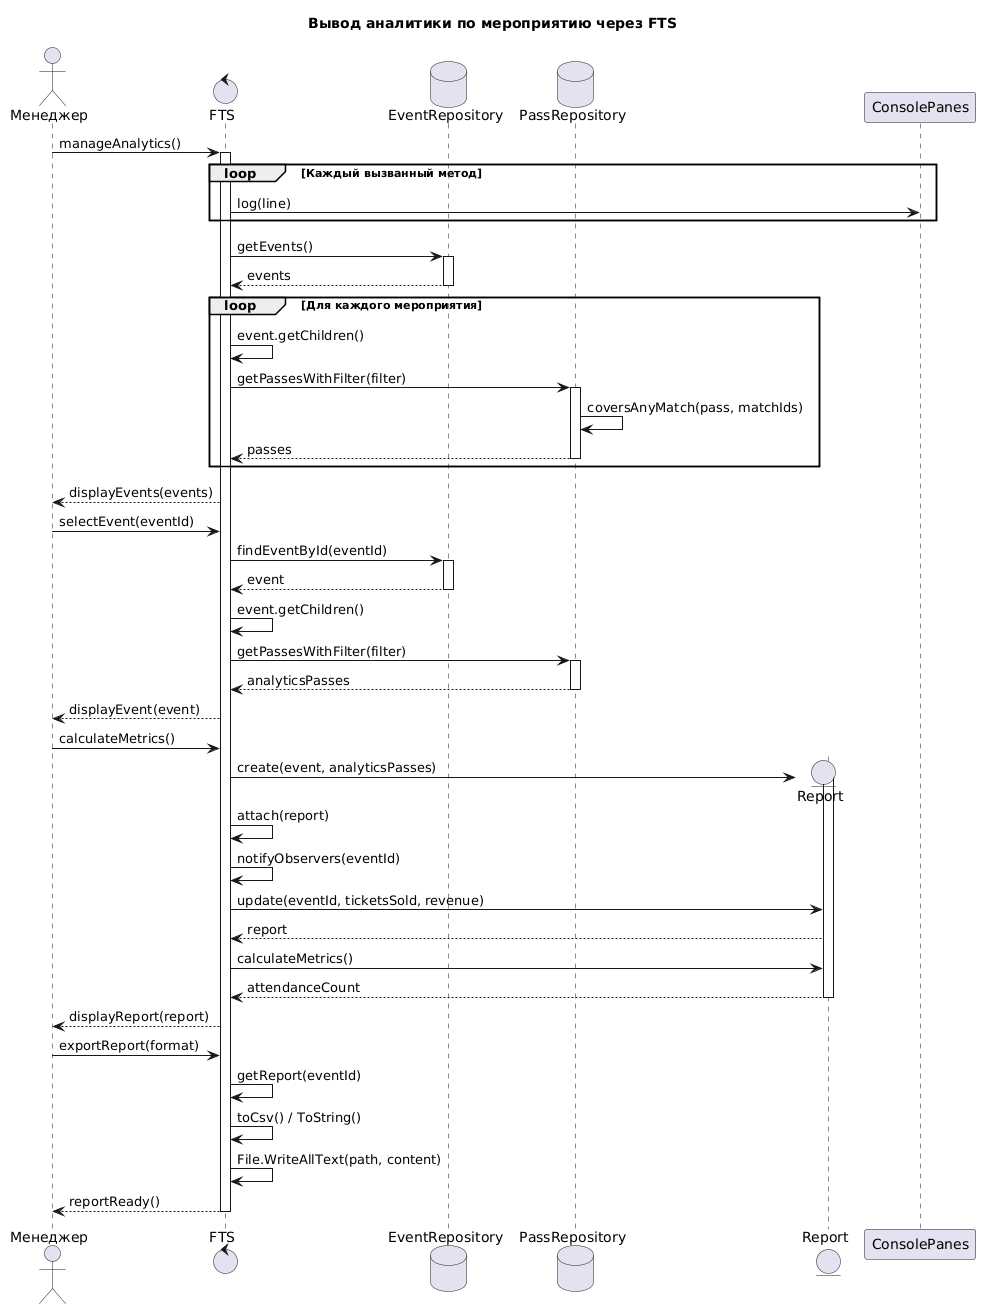

The diagram above was rendered by PlantUML. Its source (embedded in the PNG):
@startuml
title Вывод аналитики по мероприятию через FTS

actor "Менеджер" as Manager

control "FTS" as FTS
database "EventRepository" as EventRepository
database "PassRepository" as PassRepository
entity "Report" as Report
participant "ConsolePanes" as Panes

Manager -> FTS : manageAnalytics()
activate FTS

loop Каждый вызванный метод
    FTS -> Panes : log(line)
end

FTS -> EventRepository : getEvents()
activate EventRepository
EventRepository --> FTS : events
deactivate EventRepository

loop Для каждого мероприятия
    FTS -> FTS : event.getChildren()
    FTS -> PassRepository : getPassesWithFilter(filter)
    activate PassRepository
    PassRepository -> PassRepository : coversAnyMatch(pass, matchIds)
    PassRepository --> FTS : passes
    deactivate PassRepository
end
FTS --> Manager : displayEvents(events)

Manager -> FTS : selectEvent(eventId)

FTS -> EventRepository : findEventById(eventId)
activate EventRepository
EventRepository --> FTS : event
deactivate EventRepository

FTS -> FTS : event.getChildren()
FTS -> PassRepository : getPassesWithFilter(filter)
activate PassRepository
PassRepository --> FTS : analyticsPasses
deactivate PassRepository
FTS --> Manager : displayEvent(event)

Manager -> FTS : calculateMetrics()

create Report
FTS -> Report : create(event, analyticsPasses)
activate Report

FTS -> FTS : attach(report)
FTS -> FTS : notifyObservers(eventId)
FTS -> Report : update(eventId, ticketsSold, revenue)
Report --> FTS : report
FTS -> Report : calculateMetrics()
Report --> FTS : attendanceCount
deactivate Report

FTS --> Manager : displayReport(report)

Manager -> FTS : exportReport(format)
FTS -> FTS : getReport(eventId)
FTS -> FTS : toCsv() / ToString()
FTS -> FTS : File.WriteAllText(path, content)
FTS --> Manager : reportReady()

deactivate FTS
@enduml